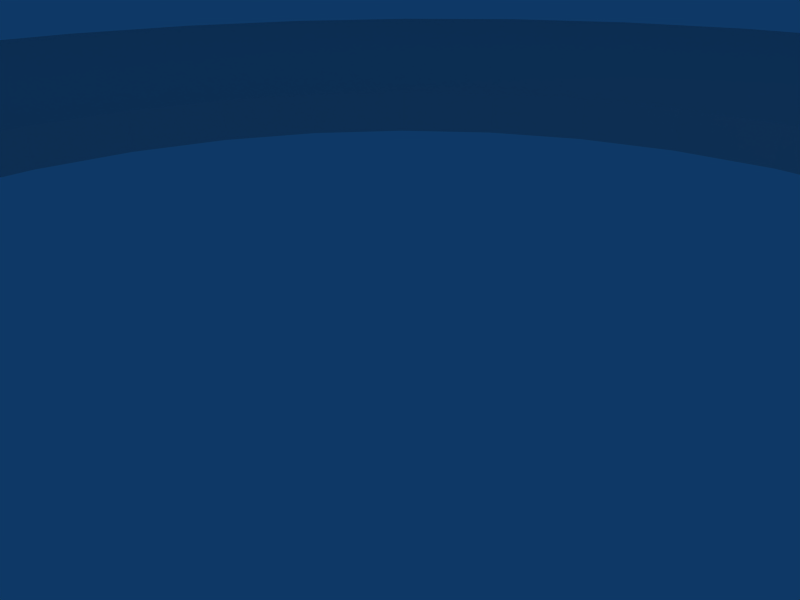 # Source: jumpme.blend  (saved by Blender 2.49.2; exported with 4.5.12 LTS)
import bpy
from mathutils import Matrix  # noqa: F401  (used for matrix-valued properties, if any)

bpy.ops.wm.read_factory_settings(use_empty=True)
scene = bpy.context.scene
scene.name = 'Scene'

# ---- collections
col_collection_1 = bpy.data.collections.new('Collection 1'); scene.collection.children.link(col_collection_1)

# ---- world
world_world = bpy.data.worlds.new('World'); scene.world = world_world
world_world.color = (0.05656, 0.2208, 0.4)
world_world.use_sun_shadow = False
world_world.sun_shadow_jitter_overblur = 0.0
world_world.cycles.sampling_method = 'MANUAL'
world_world.cycles.sample_map_resolution = 256

# ---- cameras
cam_camera = bpy.data.cameras.new('Camera')
cam_camera.passepartout_alpha = 0.2
cam_camera.clip_end = 100.0
cam_camera.lens = 35.0
cam_camera.ortho_scale = 7.314
cam_camera.show_passepartout = False
cam_camera.show_safe_areas = True
cam_camera.dof.focus_distance = 0.0
cam_camera.dof.aperture_fstop = 128.0

# ---- lights
light_spot = bpy.data.lights.new('Spot', 'POINT')
light_spot.transmission_factor = 0.0
light_spot.cutoff_distance = 30.0
light_spot.energy = 100.0
light_spot.shadow_buffer_clip_start = 1.001
light_spot.shadow_soft_size = 1.0
light_spot.shadow_maximum_resolution = 0.006
light_spot.use_absolute_resolution = True
light_spot.cycles.use_multiple_importance_sampling = False

# ---- meshes
me_tube = bpy.data.meshes.new('Tube')
me_tube.from_pydata([(0.9192, 0.9192, -1.3), (1.081, 0.7222, -1.3), (1.201, 0.4975, -1.3), (1.275, 0.2536, -1.3), (1.3, 2.809e-07, -1.3), (1.275, -0.2536, -1.3), (1.201, -0.4975, -1.3), (1.081, -0.7222, -1.3), (0.9192, -0.9192, -1.3), (0.7222, -1.081, -1.3), (0.4975, -1.201, -1.3), (0.2536, -1.275, -1.3), (-2.666e-07, -1.3, -1.3), (-0.2536, -1.275, -1.3), (-0.4975, -1.201, -1.3), (-0.7222, -1.081, -1.3), (-0.9192, -0.9192, -1.3), (-1.081, -0.7222, -1.3), (-1.201, -0.4975, -1.3), (-1.275, -0.2536, -1.3), (-1.3, 1.438e-06, -1.3), (-1.275, 0.2536, -1.3), (-1.201, 0.4975, -1.3), (-1.081, 0.7222, -1.3), (-0.9192, 0.9192, -1.3), (-0.7222, 1.081, -1.3), (-0.4975, 1.201, -1.3), (-0.2536, 1.275, -1.3), (2.244e-06, 1.3, -1.3), (0.2536, 1.275, -1.3), (0.4975, 1.201, -1.3), (0.7222, 1.081, -1.3), (0.9192, 0.9192, 1.3), (1.081, 0.7222, 1.3), (1.201, 0.4975, 1.3), (1.275, 0.2536, 1.3), (1.3, -2.736e-06, 1.3), (1.275, -0.2536, 1.3), (1.201, -0.4975, 1.3), (1.081, -0.7222, 1.3), (0.9192, -0.9192, 1.3), (0.7222, -1.081, 1.3), (0.4975, -1.201, 1.3), (0.2536, -1.275, 1.3), (1.366e-06, -1.3, 1.3), (-0.2536, -1.275, 1.3), (-0.4975, -1.201, 1.3), (-0.7222, -1.081, 1.3), (-0.9192, -0.9192, 1.3), (-1.081, -0.7222, 1.3), (-1.201, -0.4975, 1.3), (-1.275, -0.2536, 1.3), (-1.3, -5.153e-06, 1.3), (-1.275, 0.2536, 1.3), (-1.201, 0.4975, 1.3), (-1.081, 0.7222, 1.3), (-0.9192, 0.9192, 1.3), (-0.7222, 1.081, 1.3), (-0.4975, 1.201, 1.3), (-0.2536, 1.275, 1.3), (-9.307e-06, 1.3, 1.3), (0.2536, 1.275, 1.3), (0.4975, 1.201, 1.3), (0.7222, 1.081, 1.3), (0.5, 0.7483, 0.378), (0.3444, 0.8315, 0.378), (0.1756, 0.8827, 0.378), (-6.603e-06, 0.9, 0.378), (-0.1756, 0.8827, 0.378), (-0.3444, 0.8315, 0.378), (-0.5, 0.7483, 0.378), (-0.6364, 0.6364, 0.378), (-0.7483, 0.5, 0.378), (-0.8315, 0.3444, 0.378), (-0.8827, 0.1756, 0.378), (-0.9, -3.755e-06, 0.378), (-0.8827, -0.1756, 0.378), (-0.8315, -0.3444, 0.378), (-0.7483, -0.5, 0.378), (-0.6364, -0.6364, 0.378), (-0.5, -0.7483, 0.378), (-0.3444, -0.8315, 0.378), (-0.1756, -0.8827, 0.378), (7.857e-07, -0.9, 0.378), (0.1756, -0.8827, 0.378), (0.3444, -0.8315, 0.378), (0.5, -0.7483, 0.378), (0.6364, -0.6364, 0.378), (0.7483, -0.5, 0.378), (0.8315, -0.3444, 0.378), (0.8827, -0.1756, 0.378), (0.9, -2.082e-06, 0.378), (0.8827, 0.1756, 0.378), (0.8315, 0.3444, 0.378), (0.7483, 0.5, 0.378), (0.6364, 0.6364, 0.378), (0.5, 0.7483, -0.378), (0.3444, 0.8315, -0.378), (0.1756, 0.8827, -0.378), (1.394e-06, 0.9, -0.378), (-0.1756, 0.8827, -0.378), (-0.3444, 0.8315, -0.378), (-0.5, 0.7483, -0.378), (-0.6364, 0.6364, -0.378), (-0.7483, 0.5, -0.378), (-0.8315, 0.3444, -0.378), (-0.8827, 0.1756, -0.378), (-0.9, 8.081e-07, -0.378), (-0.8827, -0.1756, -0.378), (-0.8315, -0.3444, -0.378), (-0.7483, -0.5, -0.378), (-0.6364, -0.6364, -0.378), (-0.5, -0.7483, -0.378), (-0.3444, -0.8315, -0.378), (-0.1756, -0.8827, -0.378), (-3.444e-07, -0.9, -0.378), (0.1756, -0.8827, -0.378), (0.3444, -0.8315, -0.378), (0.5, -0.7483, -0.378), (0.6364, -0.6364, -0.378), (0.7483, -0.5, -0.378), (0.8315, -0.3444, -0.378), (0.8827, -0.1756, -0.378), (0.9, 7.04e-09, -0.378), (0.8827, 0.1756, -0.378), (0.8315, 0.3444, -0.378), (0.7483, 0.5, -0.378), (0.6364, 0.6364, -0.378)], [], [(0, 32, 33, 1), (1, 33, 34, 2), (2, 34, 35, 3), (3, 35, 36, 4), (4, 36, 37, 5), (5, 37, 38, 6), (6, 38, 39, 7), (7, 39, 40, 8), (8, 40, 41, 9), (9, 41, 42, 10), (10, 42, 43, 11), (11, 43, 44, 12), (12, 44, 45, 13), (13, 45, 46, 14), (14, 46, 47, 15), (15, 47, 48, 16), (16, 48, 49, 17), (17, 49, 50, 18), (18, 50, 51, 19), (19, 51, 52, 20), (20, 52, 53, 21), (21, 53, 54, 22), (22, 54, 55, 23), (23, 55, 56, 24), (24, 56, 57, 25), (25, 57, 58, 26), (26, 58, 59, 27), (27, 59, 60, 28), (28, 60, 61, 29), (29, 61, 62, 30), (30, 62, 63, 31), (32, 0, 31, 63), (32, 63, 64, 95), (31, 0, 127, 96), (63, 62, 65, 64), (30, 31, 96, 97), (62, 61, 66, 65), (29, 30, 97, 98), (61, 60, 67, 66), (28, 29, 98, 99), (60, 59, 68, 67), (27, 28, 99, 100), (59, 58, 69, 68), (26, 27, 100, 101), (58, 57, 70, 69), (25, 26, 101, 102), (57, 56, 71, 70), (24, 25, 102, 103), (56, 55, 72, 71), (23, 24, 103, 104), (55, 54, 73, 72), (22, 23, 104, 105), (54, 53, 74, 73), (21, 22, 105, 106), (53, 52, 75, 74), (20, 21, 106, 107), (52, 51, 76, 75), (19, 20, 107, 108), (51, 50, 77, 76), (18, 19, 108, 109), (50, 49, 78, 77), (17, 18, 109, 110), (49, 48, 79, 78), (16, 17, 110, 111), (48, 47, 80, 79), (15, 16, 111, 112), (47, 46, 81, 80), (14, 15, 112, 113), (46, 45, 82, 81), (13, 14, 113, 114), (45, 44, 83, 82), (12, 13, 114, 115), (44, 43, 84, 83), (11, 12, 115, 116), (43, 42, 85, 84), (10, 11, 116, 117), (42, 41, 86, 85), (9, 10, 117, 118), (41, 40, 87, 86), (8, 9, 118, 119), (40, 39, 88, 87), (7, 8, 119, 120), (39, 38, 89, 88), (6, 7, 120, 121), (38, 37, 90, 89), (5, 6, 121, 122), (37, 36, 91, 90), (4, 5, 122, 123), (36, 35, 92, 91), (3, 4, 123, 124), (35, 34, 93, 92), (2, 3, 124, 125), (34, 33, 94, 93), (1, 2, 125, 126), (33, 32, 95, 94), (0, 1, 126, 127), (94, 95, 127, 126), (93, 94, 126, 125), (92, 93, 125, 124), (91, 92, 124, 123), (90, 91, 123, 122), (89, 90, 122, 121), (88, 89, 121, 120), (87, 88, 120, 119), (86, 87, 119, 118), (85, 86, 118, 117), (84, 85, 117, 116), (83, 84, 116, 115), (82, 83, 115, 114), (81, 82, 114, 113), (80, 81, 113, 112), (79, 80, 112, 111), (78, 79, 111, 110), (77, 78, 110, 109), (76, 77, 109, 108), (75, 76, 108, 107), (74, 75, 107, 106), (73, 74, 106, 105), (72, 73, 105, 104), (71, 72, 104, 103), (70, 71, 103, 102), (69, 70, 102, 101), (68, 69, 101, 100), (67, 68, 100, 99), (66, 67, 99, 98), (65, 66, 98, 97), (64, 65, 97, 96), (96, 127, 95, 64)])
me_tube.polygons.foreach_set('use_smooth', [0, 0, 0, 0, 0, 0, 0, 0, 0, 0, 0, 0, 0, 0, 0, 0, 0, 0, 0, 0, 0, 0, 0, 0, 0, 0, 0, 0, 0, 0, 0, 0, 1, 0, 1, 1, 1, 1, 1, 1, 1, 1, 1, 1, 1, 0, 1, 0, 1, 1, 1, 1, 1, 1, 1, 1, 1, 1, 1, 1, 1, 1, 1, 1, 1, 1, 1, 1, 1, 1, 1, 1, 1, 1, 1, 1, 1, 1, 1, 0, 1, 1, 1, 1, 1, 1, 1, 1, 1, 1, 1, 1, 1, 0, 1, 0, 0, 0, 0, 0, 0, 0, 0, 0, 0, 0, 0, 0, 0, 0, 0, 0, 0, 0, 0, 0, 0, 0, 0, 0, 0, 0, 0, 0, 0, 0, 0, 0])
_uv = me_tube.uv_layers.new(name='UVTex')
_uv.uv.foreach_set('vector', [3.281, 0.11, 3.281, 0.89, 3.031, 0.89, 3.031, 0.11, 3.031, 0.11, 3.031, 0.89, 2.781, 0.89, 2.781, 0.11, 2.781, 0.11, 2.781, 0.89, 2.531, 0.89, 2.531, 0.11, 2.531, 0.11, 2.531, 0.89, 2.281, 0.89, 2.281, 0.11, 2.281, 0.11, 2.281, 0.89, 2.031, 0.89, 2.031, 0.11, 2.031, 0.11, 2.031, 0.89, 1.781, 0.89, 1.781, 0.11, 1.781, 0.11, 1.781, 0.89, 1.531, 0.89, 1.531, 0.11, 1.531, 0.11, 1.531, 0.89, 1.281, 0.89, 1.281, 0.11, 1.281, 0.11, 1.281, 0.89, 1.031, 0.89, 1.031, 0.11, 1.031, 0.11, 1.031, 0.89, 0.7812, 0.89, 0.7812, 0.11, 0.7812, 0.11, 0.7812, 0.89, 0.5312, 0.89, 0.5312, 0.11, 0.5312, 0.11, 0.5312, 0.89, 0.2812, 0.89, 0.2812, 0.11, 0.2812, 0.11, 0.2812, 0.89, 0.03125, 0.89, 0.03125, 0.11, 0.03125, 0.11, 0.03125, 0.89, -0.2188, 0.89, -0.2188, 0.11, -0.2188, 0.11, -0.2188, 0.89, -0.4688, 0.89, -0.4688, 0.11, -0.4688, 0.11, -0.4688, 0.89, -0.7187, 0.89, -0.7188, 0.11, -0.7188, 0.11, -0.7187, 0.89, -0.9687, 0.89, -0.9688, 0.11, -0.9688, 0.11, -0.9687, 0.89, -1.219, 0.89, -1.219, 0.11, -1.219, 0.11, -1.219, 0.89, -1.469, 0.89, -1.469, 0.11, -1.469, 0.11, -1.469, 0.89, -1.719, 0.89, -1.719, 0.11, -1.719, 0.11, -1.719, 0.89, -1.969, 0.89, -1.969, 0.11, -1.969, 0.11, -1.969, 0.89, -2.219, 0.89, -2.219, 0.11, -2.219, 0.11, -2.219, 0.89, -2.469, 0.89, -2.469, 0.11, -2.469, 0.11, -2.469, 0.89, -2.719, 0.89, -2.719, 0.11, -2.719, 0.11, -2.719, 0.89, -2.969, 0.89, -2.969, 0.11, -2.969, 0.11, -2.969, 0.89, -3.219, 0.89, -3.219, 0.11, -3.219, 0.11, -3.219, 0.89, -3.469, 0.89, -3.469, 0.11, 4.531, 0.11, 4.531, 0.89, 4.281, 0.89, 4.281, 0.11, 4.281, 0.11, 4.281, 0.89, 4.031, 0.89, 4.031, 0.11, 4.031, 0.11, 4.031, 0.89, 3.781, 0.89, 3.781, 0.11, 3.781, 0.11, 3.781, 0.89, 3.531, 0.89, 3.531, 0.11, 3.281, 0.89, 3.281, 0.11, 3.531, 0.11, 3.531, 0.89, 1.914, 1.914, 1.611, 2.163, 1.269, 1.651, 1.479, 1.479, 0.7778, 0.9157, 0.8536, 0.8536, 0.7448, 0.7448, 0.6923, 0.7878, 1.611, 2.163, 1.265, 2.348, 1.03, 1.779, 1.269, 1.651, 0.6913, 0.9619, 0.7778, 0.9157, 0.6923, 0.7878, 0.6325, 0.8198, 1.265, 2.348, 0.8902, 2.462, 0.7701, 1.858, 1.03, 1.779, 0.5975, 0.9904, 0.6913, 0.9619, 0.6325, 0.8198, 0.5675, 0.8395, 0.8902, 2.462, 0.5, 2.5, 0.5, 1.885, 0.7701, 1.858, 0.5, 1.0, 0.5975, 0.9904, 0.5675, 0.8395, 0.5, 0.8462, 0.5, 2.5, 0.1098, 2.462, 0.2299, 1.858, 0.5, 1.885, 0.4025, 0.9904, 0.5, 1.0, 0.5, 0.8462, 0.4325, 0.8395, 0.1098, 2.462, -0.2654, 2.348, -0.02988, 1.779, 0.2299, 1.858, 0.3087, 0.9619, 0.4025, 0.9904, 0.4325, 0.8395, 0.3675, 0.8198, -0.2654, 2.348, -0.6112, 2.163, -0.2693, 1.651, -0.02988, 1.779, 0.2222, 0.9157, 0.3087, 0.9619, 0.3675, 0.8198, 0.3077, 0.7878, -0.6112, 2.163, -0.9142, 1.914, -0.4791, 1.479, -0.2693, 1.651, 0.1464, 0.8536, 0.2222, 0.9157, 0.3077, 0.7878, 0.2552, 0.7448, -0.9142, 1.914, -1.163, 1.611, -0.6513, 1.269, -0.4791, 1.479, 0.08427, 0.7778, 0.1464, 0.8536, 0.2552, 0.7448, 0.2122, 0.6923, -1.163, 1.611, -1.348, 1.265, -0.7792, 1.03, -0.6513, 1.269, 0.03806, 0.6913, 0.08427, 0.7778, 0.2122, 0.6923, 0.1802, 0.6325, -1.348, 1.265, -1.462, 0.8902, -0.858, 0.7701, -0.7792, 1.03, 0.009607, 0.5975, 0.03806, 0.6913, 0.1802, 0.6325, 0.1605, 0.5675, -1.462, 0.8902, -1.5, 0.5, -0.8846, 0.5, -0.858, 0.7701, 0.0, 0.5, 0.009607, 0.5975, 0.1605, 0.5675, 0.1538, 0.5, -1.5, 0.5, -1.462, 0.1098, -0.858, 0.2299, -0.8846, 0.5, 0.009607, 0.4025, 0.0, 0.5, 0.1538, 0.5, 0.1605, 0.4325, -1.462, 0.1098, -1.348, -0.2654, -0.7792, -0.02987, -0.858, 0.2299, 0.03806, 0.3087, 0.009607, 0.4025, 0.1605, 0.4325, 0.1802, 0.3675, -1.348, -0.2654, -1.163, -0.6111, -0.6513, -0.2693, -0.7792, -0.02987, 0.08426, 0.2222, 0.03806, 0.3087, 0.1802, 0.3675, 0.2122, 0.3077, -1.163, -0.6111, -0.9142, -0.9142, -0.4791, -0.4791, -0.6513, -0.2693, 0.1464, 0.1464, 0.08426, 0.2222, 0.2122, 0.3077, 0.2552, 0.2552, -0.9142, -0.9142, -0.6111, -1.163, -0.2692, -0.6513, -0.4791, -0.4791, 0.2222, 0.08427, 0.1464, 0.1464, 0.2552, 0.2552, 0.3077, 0.2122, -0.6111, -1.163, -0.2654, -1.348, -0.02987, -0.7792, -0.2692, -0.6513, 0.3087, 0.03806, 0.2222, 0.08427, 0.3077, 0.2122, 0.3675, 0.1802, -0.2654, -1.348, 0.1098, -1.462, 0.2299, -0.858, -0.02987, -0.7792, 0.4025, 0.009607, 0.3087, 0.03806, 0.3675, 0.1802, 0.4325, 0.1605, 0.1098, -1.462, 0.5, -1.5, 0.5, -0.8846, 0.2299, -0.858, 0.5, 0.0, 0.4025, 0.009607, 0.4325, 0.1605, 0.5, 0.1538, 0.5, -1.5, 0.8902, -1.462, 0.7701, -0.858, 0.5, -0.8846, 0.5975, 0.009607, 0.5, 0.0, 0.5, 0.1538, 0.5675, 0.1605, 0.8902, -1.462, 1.265, -1.348, 1.03, -0.7792, 0.7701, -0.858, 0.6913, 0.03806, 0.5975, 0.009607, 0.5675, 0.1605, 0.6325, 0.1802, 1.265, -1.348, 1.611, -1.163, 1.269, -0.6513, 1.03, -0.7792, 0.7778, 0.08427, 0.6913, 0.03806, 0.6325, 0.1802, 0.6923, 0.2122, 1.611, -1.163, 1.914, -0.9142, 1.479, -0.4791, 1.269, -0.6513, 0.8536, 0.1464, 0.7778, 0.08427, 0.6923, 0.2122, 0.7448, 0.2552, 1.914, -0.9142, 2.163, -0.6111, 1.651, -0.2693, 1.479, -0.4791, 0.9157, 0.2222, 0.8536, 0.1464, 0.7448, 0.2552, 0.7878, 0.3077, 2.163, -0.6111, 2.348, -0.2654, 1.779, -0.02987, 1.651, -0.2693, 0.9619, 0.3087, 0.9157, 0.2222, 0.7878, 0.3077, 0.8198, 0.3675, 2.348, -0.2654, 2.462, 0.1098, 1.858, 0.2299, 1.779, -0.02987, 0.9904, 0.4025, 0.9619, 0.3087, 0.8198, 0.3675, 0.8395, 0.4325, 2.462, 0.1098, 2.5, 0.5, 1.885, 0.5, 1.858, 0.2299, 1.0, 0.5, 0.9904, 0.4025, 0.8395, 0.4325, 0.8462, 0.5, 2.5, 0.5, 2.462, 0.8902, 1.858, 0.7701, 1.885, 0.5, 0.9904, 0.5975, 1.0, 0.5, 0.8462, 0.5, 0.8395, 0.5675, 2.462, 0.8902, 2.348, 1.265, 1.779, 1.03, 1.858, 0.7701, 0.9619, 0.6913, 0.9904, 0.5975, 0.8395, 0.5675, 0.8198, 0.6325, 2.348, 1.265, 2.163, 1.611, 1.651, 1.269, 1.779, 1.03, 0.9157, 0.7778, 0.9619, 0.6913, 0.8198, 0.6325, 0.7878, 0.6923, 2.163, 1.611, 1.914, 1.914, 1.479, 1.479, 1.651, 1.269, 0.8536, 0.8536, 0.9157, 0.7778, 0.7878, 0.6923, 0.7448, 0.7448, 3.031, 0.6134, 3.281, 0.6134, 3.281, 0.3866, 3.031, 0.3866, 2.781, 0.6134, 3.031, 0.6134, 3.031, 0.3866, 2.781, 0.3866, 2.531, 0.6134, 2.781, 0.6134, 2.781, 0.3866, 2.531, 0.3866, 2.281, 0.6134, 2.531, 0.6134, 2.531, 0.3866, 2.281, 0.3866, 2.031, 0.6134, 2.281, 0.6134, 2.281, 0.3866, 2.031, 0.3866, 1.781, 0.6134, 2.031, 0.6134, 2.031, 0.3866, 1.781, 0.3866, 1.531, 0.6134, 1.781, 0.6134, 1.781, 0.3866, 1.531, 0.3866, 1.281, 0.6134, 1.531, 0.6134, 1.531, 0.3866, 1.281, 0.3866, 1.031, 0.6134, 1.281, 0.6134, 1.281, 0.3866, 1.031, 0.3866, 0.7812, 0.6134, 1.031, 0.6134, 1.031, 0.3866, 0.7812, 0.3866, 0.5312, 0.6134, 0.7812, 0.6134, 0.7812, 0.3866, 0.5312, 0.3866, 0.2812, 0.6134, 0.5312, 0.6134, 0.5312, 0.3866, 0.2812, 0.3866, 0.03125, 0.6134, 0.2812, 0.6134, 0.2812, 0.3866, 0.03125, 0.3866, -0.2188, 0.6134, 0.03125, 0.6134, 0.03125, 0.3866, -0.2188, 0.3866, -0.4688, 0.6134, -0.2188, 0.6134, -0.2188, 0.3866, -0.4688, 0.3866, -0.7187, 0.6134, -0.4688, 0.6134, -0.4688, 0.3866, -0.7188, 0.3866, -0.9687, 0.6134, -0.7187, 0.6134, -0.7188, 0.3866, -0.9688, 0.3866, -1.219, 0.6134, -0.9687, 0.6134, -0.9688, 0.3866, -1.219, 0.3866, -1.469, 0.6134, -1.219, 0.6134, -1.219, 0.3866, -1.469, 0.3866, -1.719, 0.6134, -1.469, 0.6134, -1.469, 0.3866, -1.719, 0.3866, -1.969, 0.6134, -1.719, 0.6134, -1.719, 0.3866, -1.969, 0.3866, -2.219, 0.6134, -1.969, 0.6134, -1.969, 0.3866, -2.219, 0.3866, -2.469, 0.6134, -2.219, 0.6134, -2.219, 0.3866, -2.469, 0.3866, -2.719, 0.6134, -2.469, 0.6134, -2.469, 0.3866, -2.719, 0.3866, -2.969, 0.6134, -2.719, 0.6134, -2.719, 0.3866, -2.969, 0.3866, -3.219, 0.6134, -2.969, 0.6134, -2.969, 0.3866, -3.219, 0.3866, -3.469, 0.6134, -3.219, 0.6134, -3.219, 0.3866, -3.469, 0.3866, 4.281, 0.6134, 4.531, 0.6134, 4.531, 0.3866, 4.281, 0.3866, 4.031, 0.6134, 4.281, 0.6134, 4.281, 0.3866, 4.031, 0.3866, 3.781, 0.6134, 4.031, 0.6134, 4.031, 0.3866, 3.781, 0.3866, 3.531, 0.6134, 3.781, 0.6134, 3.781, 0.3866, 3.531, 0.3866, 3.531, 0.3866, 3.281, 0.3866, 3.281, 0.6134, 3.531, 0.6134])
me_tube.use_remesh_preserve_volume = False
me_tube.use_remesh_preserve_attributes = False
me_tube.use_mirror_vertex_groups = False
me_tube.update()

# ---- objects
ob_tube = bpy.data.objects.new('Tube', me_tube)
ob_lamp = bpy.data.objects.new('Lamp', light_spot)
ob_camera = bpy.data.objects.new('Camera', cam_camera)

# ---- transforms, parenting, visibility, modifiers, constraints
ob_tube.location = (0.0, 0.0, 0.0)
ob_tube.scale = (15.0, 15.0, 1.5)
ob_tube.lock_rotations_4d = False
ob_tube.empty_display_type = 'ARROWS'
ob_tube.lineart.crease_threshold = 0.0
ob_lamp.location = (4.076, 1.005, 5.904)
ob_lamp.rotation_euler = (0.6503, 0.05522, 1.866)
ob_lamp.lock_rotations_4d = False
ob_lamp.empty_display_type = 'ARROWS'
ob_lamp.color = (0.0, 0.0, 0.0, 0.0)
ob_lamp.lineart.crease_threshold = 0.0
ob_camera.location = (7.481, -6.508, 5.344)
ob_camera.rotation_euler = (1.109, 0.01082, 0.8149)
ob_camera.lock_rotations_4d = False
ob_camera.empty_display_type = 'ARROWS'
ob_camera.color = (0.0, 0.0, 0.0, 0.0)
ob_camera.display_type = 'WIRE'
ob_camera.lineart.crease_threshold = 0.0

# ---- collection membership
col_collection_1.objects.link(ob_tube)
col_collection_1.objects.link(ob_lamp)
col_collection_1.objects.link(ob_camera)

# ---- scene / render settings (as saved in the file)
scene.camera = ob_camera
scene.frame_start = 1; scene.frame_end = 250; scene.frame_set(1)
scene.render.engine = 'BLENDER_EEVEE_NEXT'
scene.render.image_settings.file_format = 'JPEG'
scene.render.image_settings.color_mode = 'RGB'
scene.render.image_settings.compression = 90
scene.render.resolution_x = 800
scene.render.resolution_y = 600
scene.render.pixel_aspect_x = 100.0
scene.render.pixel_aspect_y = 100.0
scene.render.fps = 25
scene.render.dither_intensity = 0.0
scene.render.use_compositing = False
scene.render.use_sequencer = False
scene.render.bake_margin = 2
scene.render.bake_bias = 0.0
scene.render.use_stamp_time = False
scene.render.use_stamp_date = False
scene.render.use_stamp_frame = False
scene.render.use_stamp_camera = False
scene.render.use_stamp_scene = False
scene.render.use_stamp_filename = False
scene.render.use_stamp_render_time = False
scene.render.stamp_font_size = 0
scene.cycles.use_denoising = False
scene.cycles.samples = 10
scene.cycles.sampling_pattern = 'TABULATED_SOBOL'
scene.cycles.light_sampling_threshold = 0.0
scene.cycles.use_adaptive_sampling = False
scene.cycles.use_light_tree = False
scene.cycles.blur_glossy = 0.0
scene.cycles.volume_bounces = 1
scene.cycles.pixel_filter_type = 'GAUSSIAN'
scene.cycles.sample_clamp_indirect = 0.0
scene.view_settings.view_transform = 'Raw'
bpy.context.view_layer.update()
